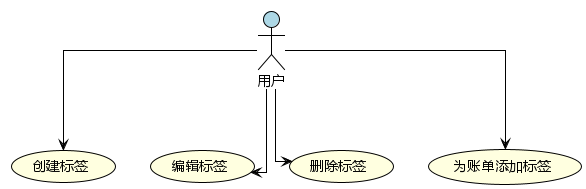

The diagram above was rendered by PlantUML. Its source (embedded in the PNG):
@startuml HarmonyExpense-Tag-UseCase
!theme plain
skinparam linetype ortho
skinparam defaultFontName "Microsoft YaHei"

' 定义参与者
actor "用户" as User #LightBlue

' 定义用例 - 标签管理模块
usecase "创建标签" as CreateTag #LightYellow
usecase "编辑标签" as EditTag #LightYellow
usecase "删除标签" as DeleteTag #LightYellow
usecase "为账单添加标签" as AddTagToBill #LightYellow

' 定义关系
User --> CreateTag
User --> EditTag
User --> DeleteTag
User --> AddTagToBill


@enduml